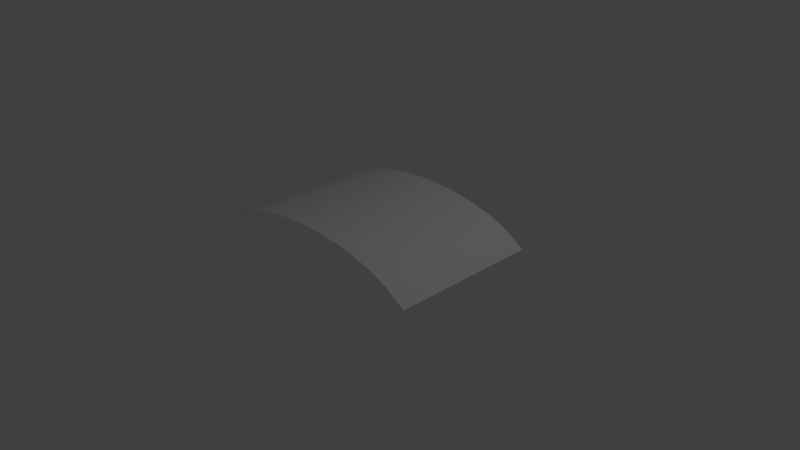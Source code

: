 # Source: bend1.blend  (saved by Blender 2.77.0; exported with 4.5.12 LTS)
import bpy
from mathutils import Matrix  # noqa: F401  (used for matrix-valued properties, if any)

bpy.ops.wm.read_factory_settings(use_empty=True)
scene = bpy.context.scene
scene.name = 'Scene'

# ---- collections
col_collection_1 = bpy.data.collections.new('Collection 1'); scene.collection.children.link(col_collection_1)

# ---- world
world_world = bpy.data.worlds.new('World'); scene.world = world_world
world_world.color = (0.05088, 0.05088, 0.05088)
world_world.use_sun_shadow = False
world_world.sun_shadow_jitter_overblur = 0.0
world_world.cycles.sampling_method = 'MANUAL'

# ---- cameras
cam_camera = bpy.data.cameras.new('Camera')
cam_camera.clip_end = 100.0
cam_camera.lens = 35.0
cam_camera.sensor_width = 32.0
cam_camera.sensor_height = 18.0
cam_camera.ortho_scale = 7.314
cam_camera.dof.focus_distance = 0.0
cam_camera.dof.aperture_fstop = 128.0

# ---- lights
light_lamp = bpy.data.lights.new('Lamp', 'POINT')
light_lamp.transmission_factor = 0.0
light_lamp.cutoff_distance = 30.0
light_lamp.energy = 100.0
light_lamp.shadow_buffer_clip_start = 1.001
light_lamp.shadow_soft_size = 0.1
light_lamp.shadow_maximum_resolution = 0.006
light_lamp.use_absolute_resolution = True

# ---- meshes
me_plane = bpy.data.meshes.new('Plane')
me_plane.from_pydata([(-1.0, -1.0, 0.3049), (1.0, -1.0, 0.3049), (-1.0, 1.0, 0.3049), (1.0, 1.0, 0.3049), (-0.8333, -1.0, 0.4803), (-0.6667, -1.0, 0.5861), (-0.5, -1.0, 0.6566), (-0.3333, -1.0, 0.7027), (-0.1667, -1.0, 0.7289), (7.451e-08, -1.0, 0.7375), (0.1667, -1.0, 0.7289), (0.3333, -1.0, 0.7027), (0.5, -1.0, 0.6566), (0.6667, -1.0, 0.5861), (0.8333, -1.0, 0.4803), (0.8333, 1.0, 0.4803), (0.6667, 1.0, 0.5861), (0.5, 1.0, 0.6566), (0.3333, 1.0, 0.7027), (0.1667, 1.0, 0.7289), (-7.451e-08, 1.0, 0.7375), (-0.1667, 1.0, 0.7289), (-0.3333, 1.0, 0.7027), (-0.5, 1.0, 0.6566), (-0.6667, 1.0, 0.5861), (-0.8333, 1.0, 0.4803), (-1.0, 0.8333, 0.3049), (-1.0, 0.6667, 0.3049), (-1.0, 0.5, 0.3049), (-1.0, 0.3333, 0.3049), (-1.0, 0.1667, 0.3049), (-1.0, -7.451e-08, 0.3049), (-1.0, -0.1667, 0.3049), (-1.0, -0.3333, 0.3049), (-1.0, -0.5, 0.3049), (-1.0, -0.6667, 0.3049), (-1.0, -0.8333, 0.3049), (1.0, -0.8333, 0.3049), (1.0, -0.6667, 0.3049), (1.0, -0.5, 0.3049), (1.0, -0.3333, 0.3049), (1.0, -0.1667, 0.3049), (1.0, 7.451e-08, 0.3049), (1.0, 0.1667, 0.3049), (1.0, 0.3333, 0.3049), (1.0, 0.5, 0.3049), (1.0, 0.6667, 0.3049), (1.0, 0.8333, 0.3049), (-0.8333, -0.8333, 0.4803), (-0.8333, -0.6667, 0.4803), (-0.8333, -0.5, 0.4803), (-0.8333, -0.3333, 0.4803), (-0.8333, -0.1667, 0.4803), (-0.8333, 7.451e-08, 0.4803), (-0.8333, 0.1667, 0.4803), (-0.8333, 0.3333, 0.4803), (-0.8333, 0.5, 0.4803), (-0.8333, 0.6667, 0.4803), (-0.8333, 0.8333, 0.4803), (-0.6667, -0.8333, 0.5861), (-0.6667, -0.6667, 0.5861), (-0.6667, -0.5, 0.5861), (-0.6667, -0.3333, 0.5861), (-0.6667, -0.1667, 0.5861), (-0.6667, 7.451e-08, 0.5861), (-0.6667, 0.1667, 0.5861), (-0.6667, 0.3333, 0.5861), (-0.6667, 0.5, 0.5861), (-0.6667, 0.6667, 0.5861), (-0.6667, 0.8333, 0.5861), (-0.5, -0.8333, 0.6566), (-0.5, -0.6667, 0.6566), (-0.5, -0.5, 0.6566), (-0.5, -0.3333, 0.6566), (-0.5, -0.1667, 0.6566), (-0.5, 7.451e-08, 0.6566), (-0.5, 0.1667, 0.6566), (-0.5, 0.3333, 0.6566), (-0.5, 0.5, 0.6566), (-0.5, 0.6667, 0.6566), (-0.5, 0.8333, 0.6566), (-0.3333, -0.8333, 0.7027), (-0.3333, -0.6667, 0.7027), (-0.3333, -0.5, 0.7027), (-0.3333, -0.3333, 0.7027), (-0.3333, -0.1667, 0.7027), (-0.3333, 7.451e-08, 0.7027), (-0.3333, 0.1667, 0.7027), (-0.3333, 0.3333, 0.7027), (-0.3333, 0.5, 0.7027), (-0.3333, 0.6667, 0.7027), (-0.3333, 0.8333, 0.7027), (-0.1667, -0.8333, 0.7289), (-0.1667, -0.6667, 0.7289), (-0.1667, -0.5, 0.7289), (-0.1667, -0.3333, 0.7289), (-0.1667, -0.1667, 0.7289), (-0.1667, 7.451e-08, 0.7289), (-0.1667, 0.1667, 0.7289), (-0.1667, 0.3333, 0.7289), (-0.1667, 0.5, 0.7289), (-0.1667, 0.6667, 0.7289), (-0.1667, 0.8333, 0.7289), (6.209e-08, -0.8333, 0.7375), (4.967e-08, -0.6667, 0.7375), (3.725e-08, -0.5, 0.7375), (2.484e-08, -0.3333, 0.7375), (1.242e-08, -0.1667, 0.7375), (0.0, 7.451e-08, 0.7375), (-1.242e-08, 0.1667, 0.7375), (-2.484e-08, 0.3333, 0.7375), (-3.725e-08, 0.5, 0.7375), (-4.967e-08, 0.6667, 0.7375), (-6.209e-08, 0.8333, 0.7375), (0.1667, -0.8333, 0.7289), (0.1667, -0.6667, 0.7289), (0.1667, -0.5, 0.7289), (0.1667, -0.3333, 0.7289), (0.1667, -0.1667, 0.7289), (0.1667, 7.451e-08, 0.7289), (0.1667, 0.1667, 0.7289), (0.1667, 0.3333, 0.7289), (0.1667, 0.5, 0.7289), (0.1667, 0.6667, 0.7289), (0.1667, 0.8333, 0.7289), (0.3333, -0.8333, 0.7027), (0.3333, -0.6667, 0.7027), (0.3333, -0.5, 0.7027), (0.3333, -0.3333, 0.7027), (0.3333, -0.1667, 0.7027), (0.3333, 7.451e-08, 0.7027), (0.3333, 0.1667, 0.7027), (0.3333, 0.3333, 0.7027), (0.3333, 0.5, 0.7027), (0.3333, 0.6667, 0.7027), (0.3333, 0.8333, 0.7027), (0.5, -0.8333, 0.6566), (0.5, -0.6667, 0.6566), (0.5, -0.5, 0.6566), (0.5, -0.3333, 0.6566), (0.5, -0.1667, 0.6566), (0.5, 7.451e-08, 0.6566), (0.5, 0.1667, 0.6566), (0.5, 0.3333, 0.6566), (0.5, 0.5, 0.6566), (0.5, 0.6667, 0.6566), (0.5, 0.8333, 0.6566), (0.6667, -0.8333, 0.5861), (0.6667, -0.6667, 0.5861), (0.6667, -0.5, 0.5861), (0.6667, -0.3333, 0.5861), (0.6667, -0.1667, 0.5861), (0.6667, 7.451e-08, 0.5861), (0.6667, 0.1667, 0.5861), (0.6667, 0.3333, 0.5861), (0.6667, 0.5, 0.5861), (0.6667, 0.6667, 0.5861), (0.6667, 0.8333, 0.5861), (0.8333, -0.8333, 0.4803), (0.8333, -0.6667, 0.4803), (0.8333, -0.5, 0.4803), (0.8333, -0.3333, 0.4803), (0.8333, -0.1667, 0.4803), (0.8333, 7.451e-08, 0.4803), (0.8333, 0.1667, 0.4803), (0.8333, 0.3333, 0.4803), (0.8333, 0.5, 0.4803), (0.8333, 0.6667, 0.4803), (0.8333, 0.8333, 0.4803)], [], [(168, 47, 3, 15), (26, 58, 25, 2), (58, 69, 24, 25), (69, 80, 23, 24), (80, 91, 22, 23), (91, 102, 21, 22), (102, 113, 20, 21), (113, 124, 19, 20), (124, 135, 18, 19), (135, 146, 17, 18), (146, 157, 16, 17), (157, 168, 15, 16), (13, 14, 158, 147), (147, 158, 159, 148), (148, 159, 160, 149), (149, 160, 161, 150), (150, 161, 162, 151), (151, 162, 163, 152), (152, 163, 164, 153), (153, 164, 165, 154), (154, 165, 166, 155), (155, 166, 167, 156), (156, 167, 168, 157), (12, 13, 147, 136), (136, 147, 148, 137), (137, 148, 149, 138), (138, 149, 150, 139), (139, 150, 151, 140), (140, 151, 152, 141), (141, 152, 153, 142), (142, 153, 154, 143), (143, 154, 155, 144), (144, 155, 156, 145), (145, 156, 157, 146), (11, 12, 136, 125), (125, 136, 137, 126), (126, 137, 138, 127), (127, 138, 139, 128), (128, 139, 140, 129), (129, 140, 141, 130), (130, 141, 142, 131), (131, 142, 143, 132), (132, 143, 144, 133), (133, 144, 145, 134), (134, 145, 146, 135), (10, 11, 125, 114), (114, 125, 126, 115), (115, 126, 127, 116), (116, 127, 128, 117), (117, 128, 129, 118), (118, 129, 130, 119), (119, 130, 131, 120), (120, 131, 132, 121), (121, 132, 133, 122), (122, 133, 134, 123), (123, 134, 135, 124), (9, 10, 114, 103), (103, 114, 115, 104), (104, 115, 116, 105), (105, 116, 117, 106), (106, 117, 118, 107), (107, 118, 119, 108), (108, 119, 120, 109), (109, 120, 121, 110), (110, 121, 122, 111), (111, 122, 123, 112), (112, 123, 124, 113), (8, 9, 103, 92), (92, 103, 104, 93), (93, 104, 105, 94), (94, 105, 106, 95), (95, 106, 107, 96), (96, 107, 108, 97), (97, 108, 109, 98), (98, 109, 110, 99), (99, 110, 111, 100), (100, 111, 112, 101), (101, 112, 113, 102), (7, 8, 92, 81), (81, 92, 93, 82), (82, 93, 94, 83), (83, 94, 95, 84), (84, 95, 96, 85), (85, 96, 97, 86), (86, 97, 98, 87), (87, 98, 99, 88), (88, 99, 100, 89), (89, 100, 101, 90), (90, 101, 102, 91), (6, 7, 81, 70), (70, 81, 82, 71), (71, 82, 83, 72), (72, 83, 84, 73), (73, 84, 85, 74), (74, 85, 86, 75), (75, 86, 87, 76), (76, 87, 88, 77), (77, 88, 89, 78), (78, 89, 90, 79), (79, 90, 91, 80), (5, 6, 70, 59), (59, 70, 71, 60), (60, 71, 72, 61), (61, 72, 73, 62), (62, 73, 74, 63), (63, 74, 75, 64), (64, 75, 76, 65), (65, 76, 77, 66), (66, 77, 78, 67), (67, 78, 79, 68), (68, 79, 80, 69), (4, 5, 59, 48), (48, 59, 60, 49), (49, 60, 61, 50), (50, 61, 62, 51), (51, 62, 63, 52), (52, 63, 64, 53), (53, 64, 65, 54), (54, 65, 66, 55), (55, 66, 67, 56), (56, 67, 68, 57), (57, 68, 69, 58), (0, 4, 48, 36), (36, 48, 49, 35), (35, 49, 50, 34), (34, 50, 51, 33), (33, 51, 52, 32), (32, 52, 53, 31), (31, 53, 54, 30), (30, 54, 55, 29), (29, 55, 56, 28), (28, 56, 57, 27), (27, 57, 58, 26), (14, 1, 37, 158), (158, 37, 38, 159), (159, 38, 39, 160), (160, 39, 40, 161), (161, 40, 41, 162), (162, 41, 42, 163), (163, 42, 43, 164), (164, 43, 44, 165), (165, 44, 45, 166), (166, 45, 46, 167), (167, 46, 47, 168)])
me_plane.polygons.foreach_set('use_smooth', [True] * 144)
me_plane.use_remesh_preserve_volume = False
me_plane.use_remesh_preserve_attributes = False
me_plane.use_mirror_vertex_groups = False
me_plane.update()

# ---- objects
ob_plane = bpy.data.objects.new('Plane', me_plane)
ob_lamp = bpy.data.objects.new('Lamp', light_lamp)
ob_camera = bpy.data.objects.new('Camera', cam_camera)

# ---- transforms, parenting, visibility, modifiers, constraints
ob_plane.location = (0.0, 0.0, 0.0)
ob_plane.scale = (1.613, 1.0, 1.0)
ob_plane.lineart.crease_threshold = 0.0
ob_lamp.location = (4.076, 1.005, 5.904)
ob_lamp.rotation_euler = (0.6503, 0.05522, 1.866)
ob_lamp.lock_rotations_4d = False
ob_lamp.empty_display_type = 'ARROWS'
ob_lamp.color = (0.0, 0.0, 0.0, 0.0)
ob_lamp.lineart.crease_threshold = 0.0
ob_camera.location = (7.481, -6.508, 5.344)
ob_camera.rotation_euler = (1.109, 0.01082, 0.8149)
ob_camera.lock_rotations_4d = False
ob_camera.empty_display_type = 'ARROWS'
ob_camera.color = (0.0, 0.0, 0.0, 0.0)
ob_camera.display_type = 'WIRE'
ob_camera.lineart.crease_threshold = 0.0

# ---- collection membership
col_collection_1.objects.link(ob_plane)
col_collection_1.objects.link(ob_lamp)
col_collection_1.objects.link(ob_camera)

# ---- scene / render settings (as saved in the file)
scene.camera = ob_camera
scene.frame_start = 1; scene.frame_end = 250; scene.frame_set(1)
scene.render.engine = 'BLENDER_EEVEE_NEXT'
scene.render.resolution_percentage = 50
scene.render.dither_intensity = 0.0
scene.cycles.use_denoising = False
scene.cycles.samples = 128
scene.cycles.sampling_pattern = 'TABULATED_SOBOL'
scene.cycles.light_sampling_threshold = 0.0
scene.cycles.use_adaptive_sampling = False
scene.cycles.use_light_tree = False
scene.cycles.blur_glossy = 0.0
scene.cycles.sample_clamp_indirect = 0.0
scene.view_settings.view_transform = 'Standard'
bpy.context.view_layer.update()
